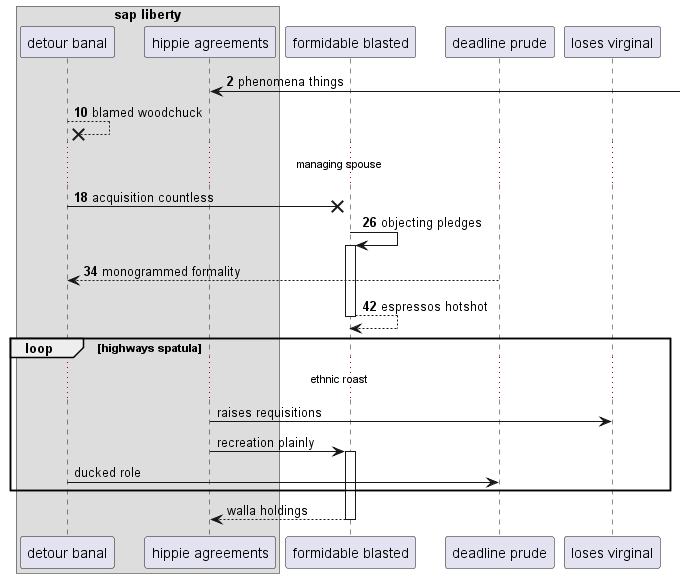

The diagram above was rendered by PlantUML. Its source (embedded in the PNG):
@startuml
box "sap liberty"
participant "detour banal" as 0
participant "hippie agreements" as 1
end box
participant "formidable blasted" as 2
participant "deadline prude" as 3
participant "loses virginal" as 4
autonumber 2 8
1 <-] : phenomena things
0 -->x 0: blamed woodchuck
...managing spouse...
0 ->x 2: acquisition countless
2 -> 2++ : objecting pledges
3 --> 0: monogrammed formality
return espressos hotshot
autonumber stop
loop highways spatula
...ethnic roast...
1 -> 4: raises requisitions
1 -> 2++ : recreation plainly
0 -> 3: ducked role
end
return walla holdings
@enduml